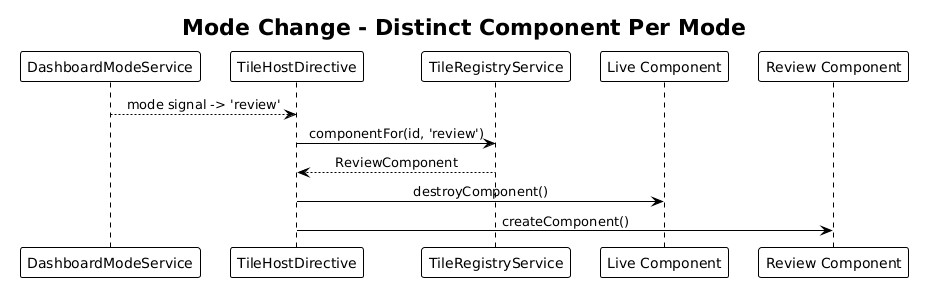

The diagram above was rendered by PlantUML. Its source (embedded in the PNG):
@startuml
!theme plain
skinparam sequenceMessageAlign center

title Mode Change - Distinct Component Per Mode

participant DashboardModeService as Mode
participant TileHostDirective as Host
participant TileRegistryService as Reg
participant "Live Component" as Live
participant "Review Component" as Review

Mode --> Host: mode signal -> 'review'
Host -> Reg: componentFor(id, 'review')
Reg --> Host: ReviewComponent
Host -> Live: destroyComponent()
Host -> Review: createComponent()
@enduml